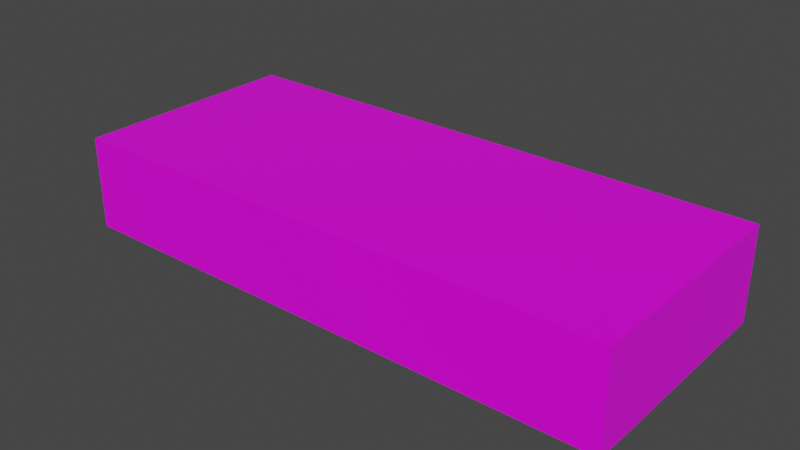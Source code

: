 # Source: Medicine_1.blend  (saved by Blender 2.91.10; exported with 4.5.12 LTS)
import bpy
from mathutils import Matrix  # noqa: F401  (used for matrix-valued properties, if any)

bpy.ops.wm.read_factory_settings(use_empty=True)
scene = bpy.context.scene
scene.name = 'Scene'

# ---- collections
col_collection = bpy.data.collections.new('Collection'); scene.collection.children.link(col_collection)

# ---- images (referenced by path relative to the original .blend; pixels are not part of the script)
import os
ASSET_DIR = os.environ.get("B2B_ASSET_DIR", "")  # directory of the original .blend (textures are referenced by path, not embedded)
HERE = os.path.dirname(os.path.abspath(__file__))  # packed textures are extracted next to this script under _unpacked/

def load_image(name, relpath, width, height, colorspace="sRGB"):
    """Load a texture the original file referenced (path relative to the .blend, or extracted next to this script)."""
    p = next((c for c in (os.path.join(HERE, relpath), os.path.join(ASSET_DIR, relpath)) if relpath and os.path.exists(c)), "")
    if p:
        img = bpy.data.images.load(p, check_existing=True)
        img.name = name
    else:  # same state as the original file: an image datablock whose file is absent (Cycles renders it pink)
        img = bpy.data.images.new(name, width, height)
        img.source = "FILE"
        img.filepath = "//" + (relpath or name)
    img.colorspace_settings.name = colorspace
    return img
img_texture_1_jpg = load_image('Texture 1.jpg', 'Texture 1.jpg', 1024, 1024, 'sRGB')

# ---- materials (node trees are filled in below, after node groups)
mat_material = bpy.data.materials.new('Material')
mat_material.alpha_threshold = 0.0
mat_material.use_transparent_shadow = False
mat_material.line_color = (0.0, 0.0, 0.0, 1.0)

# ---- material node trees
mat_material.use_nodes = True; mat_material.node_tree.nodes.clear()
_N = mat_material.node_tree.nodes; _L = mat_material.node_tree.links
n0 = _N.new('ShaderNodeOutputMaterial'); n0.name = 'Material Output'; n0.location = (300, 300)
n1 = _N.new('ShaderNodeBsdfPrincipled'); n1.name = 'Principled BSDF'; n1.location = (10, 300)
n1.distribution = 'GGX'
n1.subsurface_method = 'BURLEY'
n1.inputs[2].default_value = 0.4
n1.inputs[3].default_value = 1.45
n1.inputs[27].default_value = (0.0, 0.0, 0.0, 1.0)
n1.inputs[28].default_value = 1.0
n2 = _N.new('ShaderNodeBump'); n2.name = 'Bump'; n2.location = (-177, 3)
n2.inputs[1].default_value = 1.0
n2.inputs[2].default_value = 1.0
n3 = _N.new('ShaderNodeTexImage'); n3.name = 'Image Texture'; n3.location = (-512, 144)
n3.image = img_texture_1_jpg
_L.new(n1.outputs[0], n0.inputs[0])
_L.new(n3.outputs[0], n1.inputs[0])
_L.new(n3.outputs[1], n2.inputs[3])
n0.is_active_output = True

# ---- world
world_world = bpy.data.worlds.new('World'); scene.world = world_world
world_world.use_nodes = True; world_world.node_tree.nodes.clear()
_N = world_world.node_tree.nodes; _L = world_world.node_tree.links
n0 = _N.new('ShaderNodeOutputWorld'); n0.name = 'World Output'; n0.location = (300, 300)
n1 = _N.new('ShaderNodeBackground'); n1.name = 'Background'; n1.location = (10, 300)
n1.inputs[0].default_value = (0.05088, 0.05088, 0.05088, 1.0)
_L.new(n1.outputs[0], n0.inputs[0])
n0.is_active_output = True
world_world.color = (0.05088, 0.05088, 0.05088)
world_world.use_sun_shadow = False
world_world.sun_shadow_jitter_overblur = 0.0

# ---- meshes
me_cube = bpy.data.meshes.new('Cube')
me_cube.from_pydata([(1.0, 1.0, 1.0), (1.0, 1.0, -1.0), (1.0, -1.0, 1.0), (1.0, -1.0, -1.0), (-1.0, 1.0, 1.0), (-1.0, 1.0, -1.0), (-1.0, -1.0, 1.0), (-1.0, -1.0, -1.0)], [], [(0, 4, 6, 2), (3, 2, 6, 7), (7, 6, 4, 5), (5, 1, 3, 7), (1, 0, 2, 3), (5, 4, 0, 1)])
_uv = me_cube.uv_layers.new(name='UVMap')
_uv.uv.foreach_set('vector', [0.08835, 0.6572, 0.95, 0.6572, 0.95, 0.3761, 0.08835, 0.3761, 0.003109, 0.8942, 0.003109, 0.9918, 0.378, 0.9918, 0.378, 0.8942, 0.9515, 0.9736, 0.9515, 0.6926, 0.9546, 0.6926, 0.9546, 0.9736, -0.007473, 0.3253, 1.002, 0.3253, 1.002, -0.02347, -0.007473, -0.02347, 0.9186, 0.9466, 0.9186, 0.6656, 0.5438, 0.6656, 0.5438, 0.9466, 0.2033, 0.999, 0.2033, 0.893, -0.1716, 0.893, -0.1716, 0.999])
me_cube.materials.append(mat_material)
me_cube.use_remesh_preserve_volume = False
me_cube.use_remesh_preserve_attributes = False
me_cube.use_mirror_vertex_groups = False
me_cube.update()

# ---- objects
ob_cube = bpy.data.objects.new('Cube', me_cube)

# ---- transforms, parenting, visibility, modifiers, constraints
ob_cube.location = (0.0, 0.0, 0.0)
ob_cube.scale = (12.0, 5.0, 2.0)
ob_cube.lock_rotations_4d = False
ob_cube.empty_display_type = 'ARROWS'
ob_cube.lineart.crease_threshold = 0.0

# ---- collection membership
col_collection.objects.link(ob_cube)

# ---- scene / render settings (as saved in the file)
scene.frame_start = 1; scene.frame_end = 250; scene.frame_set(1)
scene.render.engine = 'BLENDER_EEVEE_NEXT'
scene.cycles.use_denoising = False
scene.cycles.samples = 128
scene.cycles.sampling_pattern = 'TABULATED_SOBOL'
scene.cycles.use_adaptive_sampling = False
scene.cycles.use_light_tree = False
scene.view_settings.view_transform = 'Filmic'
bpy.context.view_layer.update()

# ---- added for rendering (the .blend has no active camera and no usable light): camera, sun
cam_auto = bpy.data.cameras.new('AutoCamera')
cam_auto.lens = 50.0
cam_auto.sensor_width = 36.0
cam_auto.clip_end = 1000.0
ob_auto_camera = bpy.data.objects.new('AutoCamera', cam_auto)
scene.collection.objects.link(ob_auto_camera)
ob_auto_camera.location = (24.3389, -29.2066, 19.4711)
ob_auto_camera.rotation_euler = (1.09748, -7.21219e-08, 0.694738)
scene.camera = ob_auto_camera
light_auto_sun = bpy.data.lights.new('AutoSun', 'SUN')
light_auto_sun.energy = 3.0
light_auto_sun.angle = 0.0523599
ob_auto_sun = bpy.data.objects.new('AutoSun', light_auto_sun)
scene.collection.objects.link(ob_auto_sun)
ob_auto_sun.rotation_euler = (0.872665, 0.174533, 0.523599)
bpy.context.view_layer.update()
